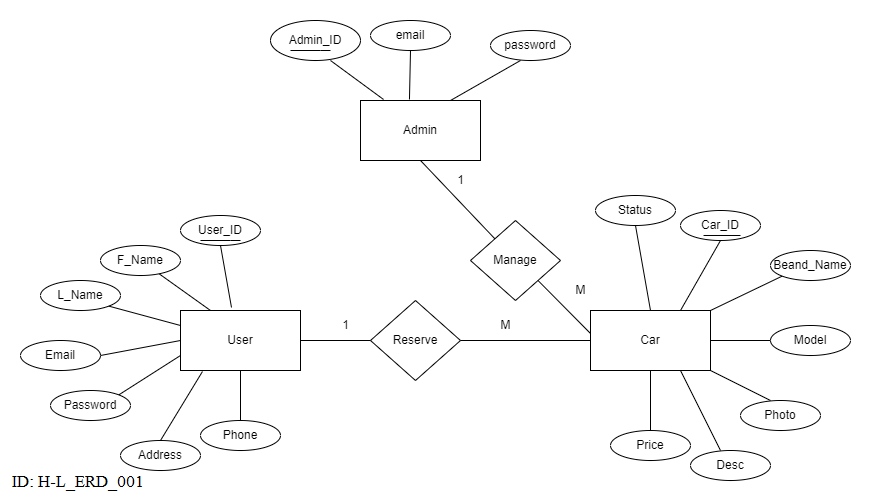

The diagram above was exported from draw.io. Its source (the exported page's mxGraphModel, read from the mxfile embedded in the PNG):
<mxGraphModel dx="1114" dy="584" grid="1" gridSize="10" guides="1" tooltips="1" connect="1" arrows="1" fold="1" page="1" pageScale="1" pageWidth="850" pageHeight="1100" math="0" shadow="0" extFonts="Permanent Marker^https://fonts.googleapis.com/css?family=Permanent+Marker">
  <root>
    <mxCell id="0" />
    <mxCell id="1" parent="0" />
    <mxCell id="MqMxgc5X2BVWm-d31AIV-2" value="User" style="rounded=0;whiteSpace=wrap;html=1;" parent="1" vertex="1">
      <mxGeometry x="170" y="290" width="120" height="60" as="geometry" />
    </mxCell>
    <mxCell id="MqMxgc5X2BVWm-d31AIV-3" value="Admin" style="rounded=0;whiteSpace=wrap;html=1;" parent="1" vertex="1">
      <mxGeometry x="350" y="80" width="120" height="60" as="geometry" />
    </mxCell>
    <mxCell id="MqMxgc5X2BVWm-d31AIV-4" value="Beand_Name" style="ellipse;whiteSpace=wrap;html=1;" parent="1" vertex="1">
      <mxGeometry x="760" y="230" width="80" height="30" as="geometry" />
    </mxCell>
    <mxCell id="MqMxgc5X2BVWm-d31AIV-5" value="Car_ID" style="ellipse;whiteSpace=wrap;html=1;" parent="1" vertex="1">
      <mxGeometry x="670" y="190" width="80" height="30" as="geometry" />
    </mxCell>
    <mxCell id="MqMxgc5X2BVWm-d31AIV-6" value="password" style="ellipse;whiteSpace=wrap;html=1;" parent="1" vertex="1">
      <mxGeometry x="480" y="10" width="80" height="30" as="geometry" />
    </mxCell>
    <mxCell id="MqMxgc5X2BVWm-d31AIV-24" style="edgeStyle=orthogonalEdgeStyle;rounded=0;orthogonalLoop=1;jettySize=auto;html=1;exitX=0.5;exitY=0;exitDx=0;exitDy=0;entryX=0.75;entryY=1;entryDx=0;entryDy=0;strokeColor=none;" parent="1" source="MqMxgc5X2BVWm-d31AIV-7" target="MqMxgc5X2BVWm-d31AIV-1" edge="1">
      <mxGeometry relative="1" as="geometry" />
    </mxCell>
    <mxCell id="MqMxgc5X2BVWm-d31AIV-7" value="Price" style="ellipse;whiteSpace=wrap;html=1;" parent="1" vertex="1">
      <mxGeometry x="600" y="410" width="80" height="30" as="geometry" />
    </mxCell>
    <mxCell id="MqMxgc5X2BVWm-d31AIV-8" value="Model" style="ellipse;whiteSpace=wrap;html=1;" parent="1" vertex="1">
      <mxGeometry x="760" y="305" width="80" height="30" as="geometry" />
    </mxCell>
    <mxCell id="MqMxgc5X2BVWm-d31AIV-9" value="Photo" style="ellipse;whiteSpace=wrap;html=1;" parent="1" vertex="1">
      <mxGeometry x="730" y="380" width="80" height="30" as="geometry" />
    </mxCell>
    <mxCell id="MqMxgc5X2BVWm-d31AIV-10" value="Desc" style="ellipse;whiteSpace=wrap;html=1;" parent="1" vertex="1">
      <mxGeometry x="680" y="430" width="80" height="30" as="geometry" />
    </mxCell>
    <mxCell id="MqMxgc5X2BVWm-d31AIV-11" value="email" style="ellipse;whiteSpace=wrap;html=1;" parent="1" vertex="1">
      <mxGeometry x="360" width="80" height="30" as="geometry" />
    </mxCell>
    <mxCell id="MqMxgc5X2BVWm-d31AIV-12" value="Admin_ID" style="ellipse;whiteSpace=wrap;html=1;" parent="1" vertex="1">
      <mxGeometry x="260" width="90" height="40" as="geometry" />
    </mxCell>
    <mxCell id="MqMxgc5X2BVWm-d31AIV-13" value="L_Name" style="ellipse;whiteSpace=wrap;html=1;" parent="1" vertex="1">
      <mxGeometry x="30" y="260" width="80" height="30" as="geometry" />
    </mxCell>
    <mxCell id="MqMxgc5X2BVWm-d31AIV-14" value="Password" style="ellipse;whiteSpace=wrap;html=1;" parent="1" vertex="1">
      <mxGeometry x="40" y="370" width="80" height="30" as="geometry" />
    </mxCell>
    <mxCell id="MqMxgc5X2BVWm-d31AIV-15" value="Phone" style="ellipse;whiteSpace=wrap;html=1;" parent="1" vertex="1">
      <mxGeometry x="190" y="400" width="80" height="30" as="geometry" />
    </mxCell>
    <mxCell id="MqMxgc5X2BVWm-d31AIV-17" value="Email" style="ellipse;whiteSpace=wrap;html=1;" parent="1" vertex="1">
      <mxGeometry x="10" y="320" width="80" height="30" as="geometry" />
    </mxCell>
    <mxCell id="MqMxgc5X2BVWm-d31AIV-18" value="User_ID" style="ellipse;whiteSpace=wrap;html=1;" parent="1" vertex="1">
      <mxGeometry x="170" y="195" width="80" height="30" as="geometry" />
    </mxCell>
    <mxCell id="MqMxgc5X2BVWm-d31AIV-19" value="Address" style="ellipse;whiteSpace=wrap;html=1;" parent="1" vertex="1">
      <mxGeometry x="110" y="420" width="80" height="30" as="geometry" />
    </mxCell>
    <mxCell id="MqMxgc5X2BVWm-d31AIV-23" value="" style="endArrow=none;html=1;rounded=0;exitX=0.75;exitY=1;exitDx=0;exitDy=0;" parent="1" source="MqMxgc5X2BVWm-d31AIV-1" edge="1">
      <mxGeometry width="50" height="50" relative="1" as="geometry">
        <mxPoint x="640" y="290" as="sourcePoint" />
        <mxPoint x="710" y="430" as="targetPoint" />
      </mxGeometry>
    </mxCell>
    <mxCell id="MqMxgc5X2BVWm-d31AIV-29" value="" style="endArrow=none;html=1;rounded=0;exitX=0.75;exitY=0;exitDx=0;exitDy=0;entryX=0.5;entryY=1;entryDx=0;entryDy=0;" parent="1" source="MqMxgc5X2BVWm-d31AIV-1" target="MqMxgc5X2BVWm-d31AIV-5" edge="1">
      <mxGeometry width="50" height="50" relative="1" as="geometry">
        <mxPoint x="600" y="220" as="sourcePoint" />
        <mxPoint x="650" y="170" as="targetPoint" />
      </mxGeometry>
    </mxCell>
    <mxCell id="MqMxgc5X2BVWm-d31AIV-30" value="" style="endArrow=none;html=1;rounded=0;exitX=1;exitY=0;exitDx=0;exitDy=0;entryX=0;entryY=1;entryDx=0;entryDy=0;" parent="1" source="MqMxgc5X2BVWm-d31AIV-1" target="MqMxgc5X2BVWm-d31AIV-4" edge="1">
      <mxGeometry width="50" height="50" relative="1" as="geometry">
        <mxPoint x="640" y="245" as="sourcePoint" />
        <mxPoint x="700" y="190" as="targetPoint" />
      </mxGeometry>
    </mxCell>
    <mxCell id="MqMxgc5X2BVWm-d31AIV-31" value="" style="endArrow=none;html=1;rounded=0;entryX=0;entryY=0.5;entryDx=0;entryDy=0;exitX=1;exitY=0.5;exitDx=0;exitDy=0;" parent="1" source="MqMxgc5X2BVWm-d31AIV-1" target="MqMxgc5X2BVWm-d31AIV-8" edge="1">
      <mxGeometry width="50" height="50" relative="1" as="geometry">
        <mxPoint x="640" y="265" as="sourcePoint" />
        <mxPoint x="690" y="215" as="targetPoint" />
      </mxGeometry>
    </mxCell>
    <mxCell id="MqMxgc5X2BVWm-d31AIV-32" value="" style="endArrow=none;html=1;rounded=0;exitX=1;exitY=1;exitDx=0;exitDy=0;" parent="1" source="MqMxgc5X2BVWm-d31AIV-1" edge="1">
      <mxGeometry width="50" height="50" relative="1" as="geometry">
        <mxPoint x="680" y="280" as="sourcePoint" />
        <mxPoint x="760" y="380" as="targetPoint" />
      </mxGeometry>
    </mxCell>
    <mxCell id="MqMxgc5X2BVWm-d31AIV-36" value="" style="endArrow=none;html=1;rounded=0;exitX=0.75;exitY=0;exitDx=0;exitDy=0;" parent="1" source="MqMxgc5X2BVWm-d31AIV-3" edge="1">
      <mxGeometry width="50" height="50" relative="1" as="geometry">
        <mxPoint x="460" y="90" as="sourcePoint" />
        <mxPoint x="510" y="40" as="targetPoint" />
      </mxGeometry>
    </mxCell>
    <mxCell id="MqMxgc5X2BVWm-d31AIV-37" value="" style="endArrow=none;html=1;rounded=0;entryX=0.5;entryY=1;entryDx=0;entryDy=0;exitX=0.408;exitY=-0.017;exitDx=0;exitDy=0;exitPerimeter=0;" parent="1" source="MqMxgc5X2BVWm-d31AIV-3" target="MqMxgc5X2BVWm-d31AIV-11" edge="1">
      <mxGeometry width="50" height="50" relative="1" as="geometry">
        <mxPoint x="375" y="80" as="sourcePoint" />
        <mxPoint x="425" y="30" as="targetPoint" />
      </mxGeometry>
    </mxCell>
    <mxCell id="MqMxgc5X2BVWm-d31AIV-38" value="" style="endArrow=none;html=1;rounded=0;entryX=0.192;entryY=-0.017;entryDx=0;entryDy=0;entryPerimeter=0;" parent="1" target="MqMxgc5X2BVWm-d31AIV-3" edge="1">
      <mxGeometry width="50" height="50" relative="1" as="geometry">
        <mxPoint x="320" y="40" as="sourcePoint" />
        <mxPoint x="350" y="90" as="targetPoint" />
      </mxGeometry>
    </mxCell>
    <mxCell id="MqMxgc5X2BVWm-d31AIV-39" value="" style="endArrow=none;html=1;rounded=0;exitX=0.5;exitY=0;exitDx=0;exitDy=0;entryX=0.5;entryY=1;entryDx=0;entryDy=0;" parent="1" source="MqMxgc5X2BVWm-d31AIV-15" target="MqMxgc5X2BVWm-d31AIV-2" edge="1">
      <mxGeometry width="50" height="50" relative="1" as="geometry">
        <mxPoint x="220" y="350" as="sourcePoint" />
        <mxPoint x="270" y="300" as="targetPoint" />
      </mxGeometry>
    </mxCell>
    <mxCell id="MqMxgc5X2BVWm-d31AIV-40" value="" style="endArrow=none;html=1;rounded=0;exitX=0.5;exitY=0;exitDx=0;exitDy=0;entryX=0.183;entryY=1.017;entryDx=0;entryDy=0;entryPerimeter=0;" parent="1" source="MqMxgc5X2BVWm-d31AIV-19" target="MqMxgc5X2BVWm-d31AIV-2" edge="1">
      <mxGeometry width="50" height="50" relative="1" as="geometry">
        <mxPoint x="160" y="360" as="sourcePoint" />
        <mxPoint x="210" y="310" as="targetPoint" />
      </mxGeometry>
    </mxCell>
    <mxCell id="MqMxgc5X2BVWm-d31AIV-41" value="" style="endArrow=none;html=1;rounded=0;exitX=1;exitY=0;exitDx=0;exitDy=0;entryX=0;entryY=0.75;entryDx=0;entryDy=0;" parent="1" source="MqMxgc5X2BVWm-d31AIV-14" target="MqMxgc5X2BVWm-d31AIV-2" edge="1">
      <mxGeometry width="50" height="50" relative="1" as="geometry">
        <mxPoint x="120" y="360" as="sourcePoint" />
        <mxPoint x="170" y="310" as="targetPoint" />
      </mxGeometry>
    </mxCell>
    <mxCell id="MqMxgc5X2BVWm-d31AIV-42" value="" style="endArrow=none;html=1;rounded=0;exitX=1;exitY=0.5;exitDx=0;exitDy=0;entryX=0;entryY=0.5;entryDx=0;entryDy=0;" parent="1" source="MqMxgc5X2BVWm-d31AIV-17" target="MqMxgc5X2BVWm-d31AIV-2" edge="1">
      <mxGeometry width="50" height="50" relative="1" as="geometry">
        <mxPoint x="120" y="340" as="sourcePoint" />
        <mxPoint x="170" y="290" as="targetPoint" />
      </mxGeometry>
    </mxCell>
    <mxCell id="MqMxgc5X2BVWm-d31AIV-43" value="" style="endArrow=none;html=1;rounded=0;exitX=1;exitY=1;exitDx=0;exitDy=0;entryX=0;entryY=0.25;entryDx=0;entryDy=0;" parent="1" source="MqMxgc5X2BVWm-d31AIV-13" target="MqMxgc5X2BVWm-d31AIV-2" edge="1">
      <mxGeometry width="50" height="50" relative="1" as="geometry">
        <mxPoint x="110" y="295" as="sourcePoint" />
        <mxPoint x="160" y="245" as="targetPoint" />
      </mxGeometry>
    </mxCell>
    <mxCell id="MqMxgc5X2BVWm-d31AIV-44" value="" style="endArrow=none;html=1;rounded=0;entryX=0.25;entryY=0;entryDx=0;entryDy=0;startArrow=none;" parent="1" source="MqMxgc5X2BVWm-d31AIV-16" target="MqMxgc5X2BVWm-d31AIV-2" edge="1">
      <mxGeometry width="50" height="50" relative="1" as="geometry">
        <mxPoint x="120" y="190" as="sourcePoint" />
        <mxPoint x="210" y="190" as="targetPoint" />
      </mxGeometry>
    </mxCell>
    <mxCell id="MqMxgc5X2BVWm-d31AIV-45" value="" style="endArrow=none;html=1;rounded=0;entryX=0.5;entryY=1;entryDx=0;entryDy=0;exitX=0.425;exitY=-0.05;exitDx=0;exitDy=0;exitPerimeter=0;" parent="1" source="MqMxgc5X2BVWm-d31AIV-2" target="MqMxgc5X2BVWm-d31AIV-18" edge="1">
      <mxGeometry width="50" height="50" relative="1" as="geometry">
        <mxPoint x="230" y="250" as="sourcePoint" />
        <mxPoint x="280" y="200" as="targetPoint" />
      </mxGeometry>
    </mxCell>
    <mxCell id="MqMxgc5X2BVWm-d31AIV-16" value="F_Name" style="ellipse;whiteSpace=wrap;html=1;" parent="1" vertex="1">
      <mxGeometry x="90" y="225" width="80" height="30" as="geometry" />
    </mxCell>
    <mxCell id="MqMxgc5X2BVWm-d31AIV-47" value="Manage" style="rhombus;whiteSpace=wrap;html=1;" parent="1" vertex="1">
      <mxGeometry x="460" y="200" width="90" height="80" as="geometry" />
    </mxCell>
    <mxCell id="MqMxgc5X2BVWm-d31AIV-48" value="" style="edgeStyle=orthogonalEdgeStyle;rounded=0;orthogonalLoop=1;jettySize=auto;html=1;exitX=0.5;exitY=0;exitDx=0;exitDy=0;startArrow=none;startFill=0;endArrow=none;endFill=0;" parent="1" source="MqMxgc5X2BVWm-d31AIV-7" target="MqMxgc5X2BVWm-d31AIV-1" edge="1">
      <mxGeometry relative="1" as="geometry">
        <mxPoint x="610" y="360" as="sourcePoint" />
        <mxPoint x="610" y="290" as="targetPoint" />
      </mxGeometry>
    </mxCell>
    <mxCell id="MqMxgc5X2BVWm-d31AIV-1" value="Car" style="rounded=0;whiteSpace=wrap;html=1;" parent="1" vertex="1">
      <mxGeometry x="580" y="290" width="120" height="60" as="geometry" />
    </mxCell>
    <mxCell id="MqMxgc5X2BVWm-d31AIV-49" value="" style="endArrow=none;html=1;rounded=0;entryX=0.5;entryY=1;entryDx=0;entryDy=0;" parent="1" source="MqMxgc5X2BVWm-d31AIV-47" target="MqMxgc5X2BVWm-d31AIV-3" edge="1">
      <mxGeometry width="50" height="50" relative="1" as="geometry">
        <mxPoint x="400" y="330" as="sourcePoint" />
        <mxPoint x="450" y="280" as="targetPoint" />
      </mxGeometry>
    </mxCell>
    <mxCell id="MqMxgc5X2BVWm-d31AIV-50" value="" style="endArrow=none;html=1;rounded=0;entryX=0;entryY=0.383;entryDx=0;entryDy=0;entryPerimeter=0;exitX=1;exitY=1;exitDx=0;exitDy=0;" parent="1" source="MqMxgc5X2BVWm-d31AIV-47" target="MqMxgc5X2BVWm-d31AIV-1" edge="1">
      <mxGeometry width="50" height="50" relative="1" as="geometry">
        <mxPoint x="400" y="330" as="sourcePoint" />
        <mxPoint x="450" y="280" as="targetPoint" />
      </mxGeometry>
    </mxCell>
    <mxCell id="MqMxgc5X2BVWm-d31AIV-51" value="Reserve" style="rhombus;whiteSpace=wrap;html=1;" parent="1" vertex="1">
      <mxGeometry x="360" y="280" width="90" height="80" as="geometry" />
    </mxCell>
    <mxCell id="MqMxgc5X2BVWm-d31AIV-52" value="" style="endArrow=none;html=1;rounded=0;entryX=1;entryY=0.5;entryDx=0;entryDy=0;exitX=0;exitY=0.5;exitDx=0;exitDy=0;" parent="1" source="MqMxgc5X2BVWm-d31AIV-51" target="MqMxgc5X2BVWm-d31AIV-2" edge="1">
      <mxGeometry width="50" height="50" relative="1" as="geometry">
        <mxPoint x="380" y="310" as="sourcePoint" />
        <mxPoint x="450" y="280" as="targetPoint" />
      </mxGeometry>
    </mxCell>
    <mxCell id="MqMxgc5X2BVWm-d31AIV-53" value="" style="endArrow=none;html=1;rounded=0;entryX=0;entryY=0.5;entryDx=0;entryDy=0;exitX=1;exitY=0.5;exitDx=0;exitDy=0;" parent="1" source="MqMxgc5X2BVWm-d31AIV-51" target="MqMxgc5X2BVWm-d31AIV-1" edge="1">
      <mxGeometry width="50" height="50" relative="1" as="geometry">
        <mxPoint x="400" y="330" as="sourcePoint" />
        <mxPoint x="450" y="280" as="targetPoint" />
      </mxGeometry>
    </mxCell>
    <mxCell id="MqMxgc5X2BVWm-d31AIV-54" value="M" style="text;html=1;align=center;verticalAlign=middle;resizable=0;points=[];autosize=1;strokeColor=none;fillColor=none;" parent="1" vertex="1">
      <mxGeometry x="555" y="255" width="30" height="30" as="geometry" />
    </mxCell>
    <mxCell id="MqMxgc5X2BVWm-d31AIV-55" value="1" style="text;html=1;align=center;verticalAlign=middle;resizable=0;points=[];autosize=1;strokeColor=none;fillColor=none;" parent="1" vertex="1">
      <mxGeometry x="435" y="145" width="30" height="30" as="geometry" />
    </mxCell>
    <mxCell id="MqMxgc5X2BVWm-d31AIV-56" value="M" style="text;html=1;align=center;verticalAlign=middle;resizable=0;points=[];autosize=1;strokeColor=none;fillColor=none;" parent="1" vertex="1">
      <mxGeometry x="480" y="290" width="30" height="30" as="geometry" />
    </mxCell>
    <mxCell id="MqMxgc5X2BVWm-d31AIV-57" value="1" style="text;html=1;align=center;verticalAlign=middle;resizable=0;points=[];autosize=1;strokeColor=none;fillColor=none;" parent="1" vertex="1">
      <mxGeometry x="320" y="290" width="30" height="30" as="geometry" />
    </mxCell>
    <mxCell id="-YUbtU-uY9jakctldQKw-1" value="Status" style="ellipse;whiteSpace=wrap;html=1;" vertex="1" parent="1">
      <mxGeometry x="585" y="175" width="80" height="30" as="geometry" />
    </mxCell>
    <mxCell id="-YUbtU-uY9jakctldQKw-2" value="" style="endArrow=none;html=1;rounded=0;entryX=0.5;entryY=1;entryDx=0;entryDy=0;exitX=0.5;exitY=0;exitDx=0;exitDy=0;" edge="1" parent="1" source="MqMxgc5X2BVWm-d31AIV-1" target="-YUbtU-uY9jakctldQKw-1">
      <mxGeometry width="50" height="50" relative="1" as="geometry">
        <mxPoint x="400" y="300" as="sourcePoint" />
        <mxPoint x="450" y="250" as="targetPoint" />
      </mxGeometry>
    </mxCell>
    <mxCell id="-YUbtU-uY9jakctldQKw-3" value="" style="endArrow=none;html=1;rounded=0;exitX=0.288;exitY=0.833;exitDx=0;exitDy=0;exitPerimeter=0;" edge="1" parent="1" source="MqMxgc5X2BVWm-d31AIV-5">
      <mxGeometry width="50" height="50" relative="1" as="geometry">
        <mxPoint x="680" y="255" as="sourcePoint" />
        <mxPoint x="730" y="215" as="targetPoint" />
      </mxGeometry>
    </mxCell>
    <mxCell id="-YUbtU-uY9jakctldQKw-4" value="" style="endArrow=none;html=1;rounded=0;" edge="1" parent="1">
      <mxGeometry width="50" height="50" relative="1" as="geometry">
        <mxPoint x="280" y="30" as="sourcePoint" />
        <mxPoint x="320" y="30" as="targetPoint" />
        <Array as="points">
          <mxPoint x="310" y="30" />
        </Array>
      </mxGeometry>
    </mxCell>
    <mxCell id="-YUbtU-uY9jakctldQKw-6" value="" style="endArrow=none;html=1;rounded=0;" edge="1" parent="1">
      <mxGeometry width="50" height="50" relative="1" as="geometry">
        <mxPoint x="190" y="220" as="sourcePoint" />
        <mxPoint x="230" y="220" as="targetPoint" />
        <Array as="points">
          <mxPoint x="220" y="220" />
        </Array>
      </mxGeometry>
    </mxCell>
  </root>
</mxGraphModel>